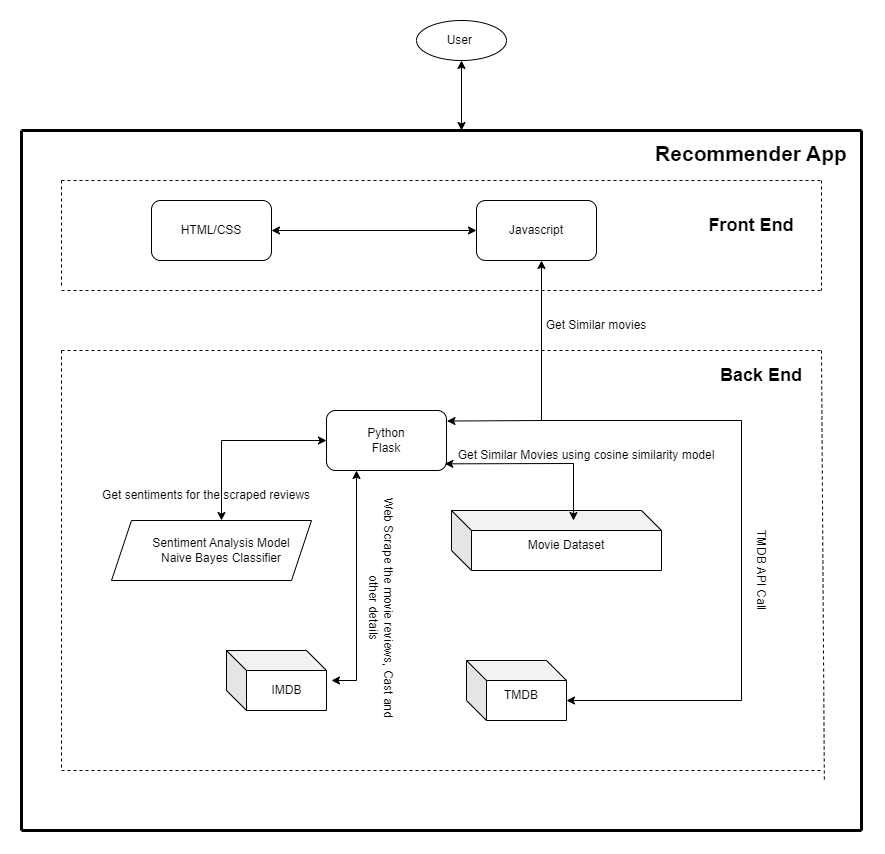

The diagram above was exported from draw.io. Its source (the exported page's mxGraphModel, read from the mxfile embedded in the PNG):
<mxGraphModel dx="2438" dy="2012" grid="1" gridSize="10" guides="1" tooltips="1" connect="1" arrows="1" fold="1" page="1" pageScale="1" pageWidth="850" pageHeight="1100" math="0" shadow="0">
  <root>
    <mxCell id="0" />
    <mxCell id="1" parent="0" />
    <mxCell id="Xgyk1O59s-qKsuNlgBBE-1" value="" style="rounded=1;whiteSpace=wrap;html=1;direction=west;" vertex="1" parent="1">
      <mxGeometry x="130" y="80" width="120" height="60" as="geometry" />
    </mxCell>
    <mxCell id="Xgyk1O59s-qKsuNlgBBE-2" value="" style="rounded=1;whiteSpace=wrap;html=1;direction=west;" vertex="1" parent="1">
      <mxGeometry x="455" y="80" width="120" height="60" as="geometry" />
    </mxCell>
    <mxCell id="Xgyk1O59s-qKsuNlgBBE-3" value="HTML/CSS" style="text;html=1;strokeColor=none;fillColor=none;align=center;verticalAlign=middle;whiteSpace=wrap;rounded=0;direction=west;" vertex="1" parent="1">
      <mxGeometry x="160" y="95" width="60" height="30" as="geometry" />
    </mxCell>
    <mxCell id="Xgyk1O59s-qKsuNlgBBE-4" value="Javascript" style="text;html=1;strokeColor=none;fillColor=none;align=center;verticalAlign=middle;whiteSpace=wrap;rounded=0;direction=west;" vertex="1" parent="1">
      <mxGeometry x="485" y="95" width="60" height="30" as="geometry" />
    </mxCell>
    <mxCell id="Xgyk1O59s-qKsuNlgBBE-6" value="" style="endArrow=none;dashed=1;html=1;rounded=0;fillColor=#000000;strokeColor=#000000;" edge="1" parent="1">
      <mxGeometry width="50" height="50" relative="1" as="geometry">
        <mxPoint x="40" y="60" as="sourcePoint" />
        <mxPoint x="800" y="60" as="targetPoint" />
      </mxGeometry>
    </mxCell>
    <mxCell id="Xgyk1O59s-qKsuNlgBBE-7" value="" style="endArrow=none;dashed=1;html=1;rounded=1;fontStyle=0" edge="1" parent="1">
      <mxGeometry width="50" height="50" relative="1" as="geometry">
        <mxPoint x="800" y="60" as="sourcePoint" />
        <mxPoint x="800" y="170" as="targetPoint" />
      </mxGeometry>
    </mxCell>
    <mxCell id="Xgyk1O59s-qKsuNlgBBE-8" value="" style="endArrow=none;dashed=1;html=1;rounded=0;strokeColor=#000000;" edge="1" parent="1">
      <mxGeometry width="50" height="50" relative="1" as="geometry">
        <mxPoint x="40" y="60" as="sourcePoint" />
        <mxPoint x="40" y="165" as="targetPoint" />
      </mxGeometry>
    </mxCell>
    <mxCell id="Xgyk1O59s-qKsuNlgBBE-18" value="" style="rounded=1;whiteSpace=wrap;html=1;direction=west;" vertex="1" parent="1">
      <mxGeometry x="305" y="290" width="120" height="60" as="geometry" />
    </mxCell>
    <mxCell id="Xgyk1O59s-qKsuNlgBBE-25" value="" style="endArrow=none;dashed=1;html=1;rounded=0;" edge="1" parent="1">
      <mxGeometry width="50" height="50" relative="1" as="geometry">
        <mxPoint x="40" y="170" as="sourcePoint" />
        <mxPoint x="800" y="170" as="targetPoint" />
      </mxGeometry>
    </mxCell>
    <mxCell id="Xgyk1O59s-qKsuNlgBBE-27" value="Python Flask" style="text;html=1;strokeColor=none;fillColor=none;align=center;verticalAlign=middle;whiteSpace=wrap;rounded=0;" vertex="1" parent="1">
      <mxGeometry x="335" y="305" width="60" height="30" as="geometry" />
    </mxCell>
    <mxCell id="Xgyk1O59s-qKsuNlgBBE-28" value="" style="endArrow=classic;startArrow=classic;html=1;rounded=0;entryX=1;entryY=0.5;entryDx=0;entryDy=0;exitX=0;exitY=0.5;exitDx=0;exitDy=0;" edge="1" parent="1" source="Xgyk1O59s-qKsuNlgBBE-1" target="Xgyk1O59s-qKsuNlgBBE-2">
      <mxGeometry width="50" height="50" relative="1" as="geometry">
        <mxPoint x="380" y="350" as="sourcePoint" />
        <mxPoint x="430" y="300" as="targetPoint" />
      </mxGeometry>
    </mxCell>
    <mxCell id="Xgyk1O59s-qKsuNlgBBE-30" value="" style="endArrow=classic;startArrow=classic;html=1;rounded=0;exitX=-0.004;exitY=0.824;exitDx=0;exitDy=0;exitPerimeter=0;" edge="1" parent="1" source="Xgyk1O59s-qKsuNlgBBE-18">
      <mxGeometry width="50" height="50" relative="1" as="geometry">
        <mxPoint x="425" y="295" as="sourcePoint" />
        <mxPoint x="520" y="140" as="targetPoint" />
        <Array as="points">
          <mxPoint x="520" y="300" />
        </Array>
      </mxGeometry>
    </mxCell>
    <mxCell id="Xgyk1O59s-qKsuNlgBBE-32" value="" style="shape=cube;whiteSpace=wrap;html=1;boundedLbl=1;backgroundOutline=1;darkOpacity=0.05;darkOpacity2=0.1;" vertex="1" parent="1">
      <mxGeometry x="430" y="390" width="210" height="60" as="geometry" />
    </mxCell>
    <mxCell id="Xgyk1O59s-qKsuNlgBBE-33" value="" style="shape=cube;whiteSpace=wrap;html=1;boundedLbl=1;backgroundOutline=1;darkOpacity=0.05;darkOpacity2=0.1;" vertex="1" parent="1">
      <mxGeometry x="445" y="540" width="100" height="60" as="geometry" />
    </mxCell>
    <mxCell id="Xgyk1O59s-qKsuNlgBBE-34" value="" style="endArrow=classic;startArrow=classic;html=1;rounded=0;entryX=0.581;entryY=0.167;entryDx=0;entryDy=0;entryPerimeter=0;exitX=0.014;exitY=0.111;exitDx=0;exitDy=0;exitPerimeter=0;" edge="1" parent="1" source="Xgyk1O59s-qKsuNlgBBE-18" target="Xgyk1O59s-qKsuNlgBBE-32">
      <mxGeometry width="50" height="50" relative="1" as="geometry">
        <mxPoint x="380" y="350" as="sourcePoint" />
        <mxPoint x="430" y="300" as="targetPoint" />
        <Array as="points">
          <mxPoint x="552" y="343" />
        </Array>
      </mxGeometry>
    </mxCell>
    <mxCell id="Xgyk1O59s-qKsuNlgBBE-31" value="" style="shape=cube;whiteSpace=wrap;html=1;boundedLbl=1;backgroundOutline=1;darkOpacity=0.05;darkOpacity2=0.1;" vertex="1" parent="1">
      <mxGeometry x="205" y="530" width="100" height="60" as="geometry" />
    </mxCell>
    <mxCell id="Xgyk1O59s-qKsuNlgBBE-36" value="" style="shape=parallelogram;perimeter=parallelogramPerimeter;whiteSpace=wrap;html=1;fixedSize=1;" vertex="1" parent="1">
      <mxGeometry x="90" y="400" width="200" height="60" as="geometry" />
    </mxCell>
    <mxCell id="Xgyk1O59s-qKsuNlgBBE-38" value="Sentiment Analysis Model&lt;br&gt;Naive Bayes Classifier" style="text;html=1;strokeColor=none;fillColor=none;align=center;verticalAlign=middle;whiteSpace=wrap;rounded=0;" vertex="1" parent="1">
      <mxGeometry x="120" y="415" width="160" height="30" as="geometry" />
    </mxCell>
    <mxCell id="Xgyk1O59s-qKsuNlgBBE-39" value="" style="endArrow=classic;startArrow=classic;html=1;rounded=0;entryX=1;entryY=0.5;entryDx=0;entryDy=0;" edge="1" parent="1" target="Xgyk1O59s-qKsuNlgBBE-18">
      <mxGeometry width="50" height="50" relative="1" as="geometry">
        <mxPoint x="200" y="400" as="sourcePoint" />
        <mxPoint x="430" y="300" as="targetPoint" />
        <Array as="points">
          <mxPoint x="200" y="320" />
        </Array>
      </mxGeometry>
    </mxCell>
    <mxCell id="Xgyk1O59s-qKsuNlgBBE-40" value="Movie Dataset" style="text;html=1;strokeColor=none;fillColor=none;align=center;verticalAlign=middle;whiteSpace=wrap;rounded=0;" vertex="1" parent="1">
      <mxGeometry x="480" y="410" width="130" height="30" as="geometry" />
    </mxCell>
    <mxCell id="Xgyk1O59s-qKsuNlgBBE-44" value="TMDB" style="text;html=1;strokeColor=none;fillColor=none;align=center;verticalAlign=middle;whiteSpace=wrap;rounded=0;" vertex="1" parent="1">
      <mxGeometry x="470" y="560" width="60" height="30" as="geometry" />
    </mxCell>
    <mxCell id="Xgyk1O59s-qKsuNlgBBE-45" value="IMDB" style="text;html=1;align=center;verticalAlign=middle;resizable=0;points=[];autosize=1;strokeColor=none;fillColor=none;" vertex="1" parent="1">
      <mxGeometry x="240" y="555" width="50" height="30" as="geometry" />
    </mxCell>
    <mxCell id="Xgyk1O59s-qKsuNlgBBE-46" value="Get Similar Movies using cosine similarity model" style="text;html=1;strokeColor=none;fillColor=none;align=center;verticalAlign=middle;whiteSpace=wrap;rounded=0;" vertex="1" parent="1">
      <mxGeometry x="425" y="320" width="280" height="30" as="geometry" />
    </mxCell>
    <mxCell id="Xgyk1O59s-qKsuNlgBBE-50" value="" style="endArrow=classic;startArrow=classic;html=1;rounded=0;entryX=0.75;entryY=0;entryDx=0;entryDy=0;" edge="1" parent="1" target="Xgyk1O59s-qKsuNlgBBE-18">
      <mxGeometry width="50" height="50" relative="1" as="geometry">
        <mxPoint x="310" y="560" as="sourcePoint" />
        <mxPoint x="430" y="400" as="targetPoint" />
        <Array as="points">
          <mxPoint x="335" y="560" />
        </Array>
      </mxGeometry>
    </mxCell>
    <mxCell id="Xgyk1O59s-qKsuNlgBBE-51" value="Get Similar movies" style="text;html=1;strokeColor=none;fillColor=none;align=center;verticalAlign=middle;whiteSpace=wrap;rounded=0;" vertex="1" parent="1">
      <mxGeometry x="460" y="190" width="230" height="30" as="geometry" />
    </mxCell>
    <mxCell id="Xgyk1O59s-qKsuNlgBBE-53" value="" style="endArrow=classic;html=1;rounded=0;entryX=0;entryY=0;entryDx=100;entryDy=40;entryPerimeter=0;" edge="1" parent="1" target="Xgyk1O59s-qKsuNlgBBE-33">
      <mxGeometry width="50" height="50" relative="1" as="geometry">
        <mxPoint x="520" y="290" as="sourcePoint" />
        <mxPoint x="670" y="320" as="targetPoint" />
        <Array as="points">
          <mxPoint x="520" y="300" />
          <mxPoint x="720" y="300" />
          <mxPoint x="720" y="580" />
        </Array>
      </mxGeometry>
    </mxCell>
    <mxCell id="Xgyk1O59s-qKsuNlgBBE-54" value="TMDB API Call" style="text;html=1;strokeColor=none;fillColor=none;align=center;verticalAlign=middle;whiteSpace=wrap;rounded=0;direction=west;rotation=90;" vertex="1" parent="1">
      <mxGeometry x="680" y="435" width="120" height="30" as="geometry" />
    </mxCell>
    <mxCell id="Xgyk1O59s-qKsuNlgBBE-55" value="Web Scrape the movie reviews, Cast and other details" style="text;html=1;strokeColor=none;fillColor=none;align=center;verticalAlign=middle;whiteSpace=wrap;rounded=0;rotation=90;" vertex="1" parent="1">
      <mxGeometry x="235" y="465" width="250" height="45" as="geometry" />
    </mxCell>
    <mxCell id="Xgyk1O59s-qKsuNlgBBE-56" value="Get sentiments for the scraped reviews" style="text;html=1;strokeColor=none;fillColor=none;align=center;verticalAlign=middle;whiteSpace=wrap;rounded=0;" vertex="1" parent="1">
      <mxGeometry x="65" y="360" width="240" height="30" as="geometry" />
    </mxCell>
    <mxCell id="Xgyk1O59s-qKsuNlgBBE-58" value="" style="endArrow=none;dashed=1;html=1;rounded=0;" edge="1" parent="1">
      <mxGeometry width="50" height="50" relative="1" as="geometry">
        <mxPoint x="40" y="650" as="sourcePoint" />
        <mxPoint x="800" y="650" as="targetPoint" />
      </mxGeometry>
    </mxCell>
    <mxCell id="Xgyk1O59s-qKsuNlgBBE-59" value="" style="endArrow=none;dashed=1;html=1;rounded=0;" edge="1" parent="1">
      <mxGeometry width="50" height="50" relative="1" as="geometry">
        <mxPoint x="40" y="230" as="sourcePoint" />
        <mxPoint x="800" y="230" as="targetPoint" />
      </mxGeometry>
    </mxCell>
    <mxCell id="Xgyk1O59s-qKsuNlgBBE-60" value="" style="endArrow=none;dashed=1;html=1;rounded=0;strokeColor=#000000;" edge="1" parent="1">
      <mxGeometry width="50" height="50" relative="1" as="geometry">
        <mxPoint x="40" y="230" as="sourcePoint" />
        <mxPoint x="40" y="650" as="targetPoint" />
      </mxGeometry>
    </mxCell>
    <mxCell id="Xgyk1O59s-qKsuNlgBBE-61" value="" style="endArrow=none;dashed=1;html=1;rounded=0;strokeColor=#000000;" edge="1" parent="1">
      <mxGeometry width="50" height="50" relative="1" as="geometry">
        <mxPoint x="800" y="230" as="sourcePoint" />
        <mxPoint x="802.8571428571429" y="660" as="targetPoint" />
      </mxGeometry>
    </mxCell>
    <mxCell id="Xgyk1O59s-qKsuNlgBBE-62" style="edgeStyle=orthogonalEdgeStyle;rounded=0;orthogonalLoop=1;jettySize=auto;html=1;exitX=0.5;exitY=1;exitDx=0;exitDy=0;" edge="1" parent="1" source="Xgyk1O59s-qKsuNlgBBE-51" target="Xgyk1O59s-qKsuNlgBBE-51">
      <mxGeometry relative="1" as="geometry" />
    </mxCell>
    <mxCell id="Xgyk1O59s-qKsuNlgBBE-65" value="Front End" style="text;html=1;strokeColor=none;fillColor=none;align=center;verticalAlign=middle;whiteSpace=wrap;rounded=0;fontStyle=1;fontSize=18;" vertex="1" parent="1">
      <mxGeometry x="680" y="90" width="100" height="30" as="geometry" />
    </mxCell>
    <mxCell id="Xgyk1O59s-qKsuNlgBBE-66" value="Back End" style="text;html=1;strokeColor=none;fillColor=none;align=center;verticalAlign=middle;whiteSpace=wrap;rounded=0;fontSize=18;fontStyle=1" vertex="1" parent="1">
      <mxGeometry x="690" y="240" width="100" height="30" as="geometry" />
    </mxCell>
    <mxCell id="Xgyk1O59s-qKsuNlgBBE-67" value="" style="endArrow=none;html=1;rounded=0;strokeWidth=3;" edge="1" parent="1">
      <mxGeometry width="50" height="50" relative="1" as="geometry">
        <mxPoint y="710" as="sourcePoint" />
        <mxPoint y="10" as="targetPoint" />
      </mxGeometry>
    </mxCell>
    <mxCell id="Xgyk1O59s-qKsuNlgBBE-68" value="" style="endArrow=none;html=1;rounded=0;strokeWidth=3;" edge="1" parent="1">
      <mxGeometry width="50" height="50" relative="1" as="geometry">
        <mxPoint x="840" y="710" as="sourcePoint" />
        <mxPoint x="840" y="10" as="targetPoint" />
      </mxGeometry>
    </mxCell>
    <mxCell id="Xgyk1O59s-qKsuNlgBBE-69" value="" style="endArrow=none;html=1;rounded=0;strokeWidth=3;" edge="1" parent="1">
      <mxGeometry width="50" height="50" relative="1" as="geometry">
        <mxPoint y="10" as="sourcePoint" />
        <mxPoint x="840" y="10" as="targetPoint" />
      </mxGeometry>
    </mxCell>
    <mxCell id="Xgyk1O59s-qKsuNlgBBE-70" value="" style="endArrow=none;html=1;rounded=0;strokeWidth=3;" edge="1" parent="1">
      <mxGeometry width="50" height="50" relative="1" as="geometry">
        <mxPoint y="710" as="sourcePoint" />
        <mxPoint x="840" y="710" as="targetPoint" />
        <Array as="points">
          <mxPoint x="420" y="710" />
        </Array>
      </mxGeometry>
    </mxCell>
    <mxCell id="Xgyk1O59s-qKsuNlgBBE-71" value="Recommender App" style="text;html=1;strokeColor=none;fillColor=none;align=center;verticalAlign=middle;whiteSpace=wrap;rounded=0;fontSize=21;fontStyle=1" vertex="1" parent="1">
      <mxGeometry x="630" y="20" width="200" height="25" as="geometry" />
    </mxCell>
    <mxCell id="Xgyk1O59s-qKsuNlgBBE-72" value="" style="ellipse;whiteSpace=wrap;html=1;" vertex="1" parent="1">
      <mxGeometry x="395" y="-100" width="90" height="40" as="geometry" />
    </mxCell>
    <mxCell id="Xgyk1O59s-qKsuNlgBBE-73" value="User&amp;nbsp;" style="text;html=1;strokeColor=none;fillColor=none;align=center;verticalAlign=middle;whiteSpace=wrap;rounded=0;" vertex="1" parent="1">
      <mxGeometry x="410" y="-95" width="60" height="30" as="geometry" />
    </mxCell>
    <mxCell id="Xgyk1O59s-qKsuNlgBBE-77" value="" style="endArrow=classic;startArrow=classic;html=1;rounded=0;exitX=0.5;exitY=1;exitDx=0;exitDy=0;" edge="1" parent="1" source="Xgyk1O59s-qKsuNlgBBE-72">
      <mxGeometry width="50" height="50" relative="1" as="geometry">
        <mxPoint x="440" y="-50" as="sourcePoint" />
        <mxPoint x="440" y="10" as="targetPoint" />
      </mxGeometry>
    </mxCell>
  </root>
</mxGraphModel>